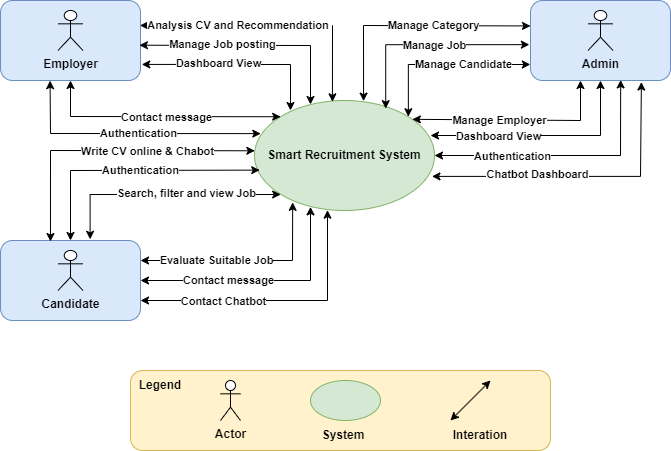

The diagram above was exported from draw.io. Its source (the exported page's mxGraphModel, read from the mxfile embedded in the PNG):
<mxGraphModel dx="1147" dy="599" grid="1" gridSize="10" guides="1" tooltips="1" connect="1" arrows="1" fold="1" page="1" pageScale="1" pageWidth="827" pageHeight="1169" math="0" shadow="0">
  <root>
    <mxCell id="0" />
    <mxCell id="1" parent="0" />
    <mxCell id="L2NsySdttwwI4DiqXQhI-1" value="" style="rounded=1;whiteSpace=wrap;html=1;fillColor=#dae8fc;strokeColor=#6c8ebf;fontStyle=1" parent="1" vertex="1">
      <mxGeometry x="70" y="100" width="140" height="80" as="geometry" />
    </mxCell>
    <mxCell id="L2NsySdttwwI4DiqXQhI-4" value="" style="rounded=1;whiteSpace=wrap;html=1;fillColor=#dae8fc;strokeColor=#6c8ebf;fontStyle=1" parent="1" vertex="1">
      <mxGeometry x="600" y="100" width="140" height="80" as="geometry" />
    </mxCell>
    <mxCell id="L2NsySdttwwI4DiqXQhI-5" value="" style="rounded=1;whiteSpace=wrap;html=1;fillColor=#dae8fc;strokeColor=#6c8ebf;fontStyle=1" parent="1" vertex="1">
      <mxGeometry x="70" y="340" width="140" height="80" as="geometry" />
    </mxCell>
    <mxCell id="L2NsySdttwwI4DiqXQhI-7" value="" style="endArrow=classic;startArrow=classic;html=1;rounded=0;exitX=0;exitY=0.5;exitDx=0;exitDy=0;fontStyle=1" parent="1" source="L2NsySdttwwI4DiqXQhI-3" edge="1">
      <mxGeometry width="50" height="50" relative="1" as="geometry">
        <mxPoint x="390" y="290" as="sourcePoint" />
        <mxPoint x="440" y="240" as="targetPoint" />
      </mxGeometry>
    </mxCell>
    <mxCell id="L2NsySdttwwI4DiqXQhI-3" value="Smart Recruitment System" style="ellipse;whiteSpace=wrap;html=1;fillColor=#d5e8d4;strokeColor=#82b366;fontStyle=1" parent="1" vertex="1">
      <mxGeometry x="324" y="200" width="180" height="110" as="geometry" />
    </mxCell>
    <mxCell id="L2NsySdttwwI4DiqXQhI-10" value="" style="endArrow=classic;startArrow=classic;html=1;rounded=0;entryX=0.644;entryY=0.993;entryDx=0;entryDy=0;exitX=1;exitY=0.5;exitDx=0;exitDy=0;entryPerimeter=0;fontStyle=1" parent="1" source="L2NsySdttwwI4DiqXQhI-3" target="L2NsySdttwwI4DiqXQhI-4" edge="1">
      <mxGeometry width="50" height="50" relative="1" as="geometry">
        <mxPoint x="320" y="200" as="sourcePoint" />
        <mxPoint x="370" y="150" as="targetPoint" />
        <Array as="points">
          <mxPoint x="690" y="255" />
        </Array>
      </mxGeometry>
    </mxCell>
    <mxCell id="L2NsySdttwwI4DiqXQhI-11" value="Authentication" style="edgeLabel;html=1;align=center;verticalAlign=middle;resizable=0;points=[];fontStyle=1" parent="L2NsySdttwwI4DiqXQhI-10" vertex="1" connectable="0">
      <mxGeometry x="-0.4061" y="-1" relative="1" as="geometry">
        <mxPoint as="offset" />
      </mxGeometry>
    </mxCell>
    <mxCell id="L2NsySdttwwI4DiqXQhI-13" value="" style="endArrow=classic;startArrow=classic;html=1;rounded=0;entryX=0.5;entryY=1;entryDx=0;entryDy=0;fontStyle=1" parent="1" target="L2NsySdttwwI4DiqXQhI-4" edge="1">
      <mxGeometry width="50" height="50" relative="1" as="geometry">
        <mxPoint x="500" y="235" as="sourcePoint" />
        <mxPoint x="616" y="160" as="targetPoint" />
        <Array as="points">
          <mxPoint x="670" y="235" />
        </Array>
      </mxGeometry>
    </mxCell>
    <mxCell id="L2NsySdttwwI4DiqXQhI-14" value="Dashboard View" style="edgeLabel;html=1;align=center;verticalAlign=middle;resizable=0;points=[];fontStyle=1" parent="L2NsySdttwwI4DiqXQhI-13" vertex="1" connectable="0">
      <mxGeometry x="-0.4061" y="-1" relative="1" as="geometry">
        <mxPoint as="offset" />
      </mxGeometry>
    </mxCell>
    <mxCell id="L2NsySdttwwI4DiqXQhI-18" value="" style="endArrow=classic;startArrow=classic;html=1;rounded=0;exitX=0.729;exitY=0.074;exitDx=0;exitDy=0;exitPerimeter=0;edgeStyle=orthogonalEdgeStyle;entryX=-0.008;entryY=0.552;entryDx=0;entryDy=0;entryPerimeter=0;fontStyle=1" parent="1" source="L2NsySdttwwI4DiqXQhI-3" target="L2NsySdttwwI4DiqXQhI-4" edge="1">
      <mxGeometry width="50" height="50" relative="1" as="geometry">
        <mxPoint x="580" y="230" as="sourcePoint" />
        <mxPoint x="580" y="145" as="targetPoint" />
        <Array as="points">
          <mxPoint x="455" y="144" />
        </Array>
      </mxGeometry>
    </mxCell>
    <mxCell id="L2NsySdttwwI4DiqXQhI-19" value="Manage Job" style="edgeLabel;html=1;align=center;verticalAlign=middle;resizable=0;points=[];fontStyle=1" parent="L2NsySdttwwI4DiqXQhI-18" vertex="1" connectable="0">
      <mxGeometry x="0.0845" relative="1" as="geometry">
        <mxPoint as="offset" />
      </mxGeometry>
    </mxCell>
    <mxCell id="L2NsySdttwwI4DiqXQhI-20" value="" style="endArrow=classic;startArrow=classic;html=1;rounded=0;exitX=0.877;exitY=0.171;exitDx=0;exitDy=0;exitPerimeter=0;fontStyle=1;" parent="1" source="L2NsySdttwwI4DiqXQhI-3" edge="1">
      <mxGeometry width="50" height="50" relative="1" as="geometry">
        <mxPoint x="580" y="230" as="sourcePoint" />
        <mxPoint x="650" y="180" as="targetPoint" />
        <Array as="points">
          <mxPoint x="650" y="220" />
        </Array>
      </mxGeometry>
    </mxCell>
    <mxCell id="L2NsySdttwwI4DiqXQhI-21" value="Manage Employer" style="edgeLabel;html=1;align=center;verticalAlign=middle;resizable=0;points=[];fontStyle=1" parent="L2NsySdttwwI4DiqXQhI-20" vertex="1" connectable="0">
      <mxGeometry x="-0.1599" relative="1" as="geometry">
        <mxPoint as="offset" />
      </mxGeometry>
    </mxCell>
    <mxCell id="L2NsySdttwwI4DiqXQhI-22" value="" style="endArrow=classic;startArrow=classic;html=1;rounded=0;exitX=0.606;exitY=0.006;exitDx=0;exitDy=0;exitPerimeter=0;entryX=0;entryY=0.318;entryDx=0;entryDy=0;fontStyle=1;entryPerimeter=0;" parent="1" source="L2NsySdttwwI4DiqXQhI-3" target="L2NsySdttwwI4DiqXQhI-4" edge="1">
      <mxGeometry width="50" height="50" relative="1" as="geometry">
        <mxPoint x="448" y="212" as="sourcePoint" />
        <mxPoint x="589" y="139" as="targetPoint" />
        <Array as="points">
          <mxPoint x="433" y="125" />
        </Array>
      </mxGeometry>
    </mxCell>
    <mxCell id="L2NsySdttwwI4DiqXQhI-23" value="Manage Category" style="edgeLabel;html=1;align=center;verticalAlign=middle;resizable=0;points=[];fontStyle=1" parent="L2NsySdttwwI4DiqXQhI-22" vertex="1" connectable="0">
      <mxGeometry x="0.1959" y="1" relative="1" as="geometry">
        <mxPoint as="offset" />
      </mxGeometry>
    </mxCell>
    <mxCell id="L2NsySdttwwI4DiqXQhI-27" value="" style="endArrow=classic;startArrow=classic;html=1;rounded=0;entryX=0.407;entryY=0.997;entryDx=0;entryDy=0;entryPerimeter=0;fontStyle=1;edgeStyle=elbowEdgeStyle;" parent="1" target="L2NsySdttwwI4DiqXQhI-3" edge="1">
      <mxGeometry width="50" height="50" relative="1" as="geometry">
        <mxPoint x="210" y="400" as="sourcePoint" />
        <mxPoint x="510" y="150" as="targetPoint" />
        <Array as="points">
          <mxPoint x="397" y="360" />
        </Array>
      </mxGeometry>
    </mxCell>
    <mxCell id="2PD2vyXzOtFyZ5shcSQO-1" value="&lt;b&gt;Contact Chatbot&lt;/b&gt;" style="edgeLabel;html=1;align=center;verticalAlign=middle;resizable=0;points=[];" vertex="1" connectable="0" parent="L2NsySdttwwI4DiqXQhI-27">
      <mxGeometry x="-0.4043" y="-1" relative="1" as="geometry">
        <mxPoint as="offset" />
      </mxGeometry>
    </mxCell>
    <mxCell id="L2NsySdttwwI4DiqXQhI-29" value="" style="endArrow=classic;startArrow=classic;html=1;rounded=0;exitX=0.5;exitY=0;exitDx=0;exitDy=0;entryX=0.029;entryY=0.633;entryDx=0;entryDy=0;entryPerimeter=0;fontStyle=1" parent="1" source="L2NsySdttwwI4DiqXQhI-5" target="L2NsySdttwwI4DiqXQhI-3" edge="1">
      <mxGeometry width="50" height="50" relative="1" as="geometry">
        <mxPoint x="280" y="330" as="sourcePoint" />
        <mxPoint x="330" y="280" as="targetPoint" />
        <Array as="points">
          <mxPoint x="140" y="270" />
        </Array>
      </mxGeometry>
    </mxCell>
    <mxCell id="L2NsySdttwwI4DiqXQhI-30" value="Authentication" style="edgeLabel;html=1;align=center;verticalAlign=middle;resizable=0;points=[];fontStyle=1" parent="L2NsySdttwwI4DiqXQhI-29" vertex="1" connectable="0">
      <mxGeometry x="0.0753" relative="1" as="geometry">
        <mxPoint as="offset" />
      </mxGeometry>
    </mxCell>
    <mxCell id="L2NsySdttwwI4DiqXQhI-33" value="" style="endArrow=classic;startArrow=classic;html=1;rounded=0;exitX=0.64;exitY=-0.015;exitDx=0;exitDy=0;entryX=0;entryY=1;entryDx=0;entryDy=0;edgeStyle=elbowEdgeStyle;elbow=vertical;exitPerimeter=0;fontStyle=1" parent="1" source="L2NsySdttwwI4DiqXQhI-5" target="L2NsySdttwwI4DiqXQhI-3" edge="1">
      <mxGeometry width="50" height="50" relative="1" as="geometry">
        <mxPoint x="240" y="330" as="sourcePoint" />
        <mxPoint x="290" y="280" as="targetPoint" />
        <Array as="points">
          <mxPoint x="260" y="294" />
        </Array>
      </mxGeometry>
    </mxCell>
    <mxCell id="L2NsySdttwwI4DiqXQhI-34" value="Search, filter and view Job" style="edgeLabel;html=1;align=center;verticalAlign=middle;resizable=0;points=[];fontStyle=1" parent="L2NsySdttwwI4DiqXQhI-33" vertex="1" connectable="0">
      <mxGeometry x="0.1927" y="1" relative="1" as="geometry">
        <mxPoint as="offset" />
      </mxGeometry>
    </mxCell>
    <mxCell id="L2NsySdttwwI4DiqXQhI-35" value="" style="endArrow=classic;startArrow=classic;html=1;rounded=0;exitX=1;exitY=0.5;exitDx=0;exitDy=0;fontStyle=1;edgeStyle=elbowEdgeStyle;entryX=0.306;entryY=0.967;entryDx=0;entryDy=0;entryPerimeter=0;" parent="1" source="L2NsySdttwwI4DiqXQhI-5" target="L2NsySdttwwI4DiqXQhI-3" edge="1">
      <mxGeometry width="50" height="50" relative="1" as="geometry">
        <mxPoint x="240" y="330" as="sourcePoint" />
        <mxPoint x="380" y="310" as="targetPoint" />
        <Array as="points">
          <mxPoint x="380" y="350" />
        </Array>
      </mxGeometry>
    </mxCell>
    <mxCell id="L2NsySdttwwI4DiqXQhI-36" value="Contact message" style="edgeLabel;html=1;align=center;verticalAlign=middle;resizable=0;points=[];fontStyle=1" parent="L2NsySdttwwI4DiqXQhI-35" vertex="1" connectable="0">
      <mxGeometry x="-0.2805" relative="1" as="geometry">
        <mxPoint as="offset" />
      </mxGeometry>
    </mxCell>
    <mxCell id="L2NsySdttwwI4DiqXQhI-37" value="" style="endArrow=classic;startArrow=classic;html=1;rounded=0;exitX=1;exitY=0.25;exitDx=0;exitDy=0;entryX=0.212;entryY=0.926;entryDx=0;entryDy=0;entryPerimeter=0;fontStyle=1" parent="1" source="L2NsySdttwwI4DiqXQhI-5" target="L2NsySdttwwI4DiqXQhI-3" edge="1">
      <mxGeometry width="50" height="50" relative="1" as="geometry">
        <mxPoint x="240" y="330" as="sourcePoint" />
        <mxPoint x="290" y="280" as="targetPoint" />
        <Array as="points">
          <mxPoint x="362" y="360" />
        </Array>
      </mxGeometry>
    </mxCell>
    <mxCell id="L2NsySdttwwI4DiqXQhI-38" value="Evaluate Suitable Job" style="edgeLabel;html=1;align=center;verticalAlign=middle;resizable=0;points=[];fontStyle=1" parent="L2NsySdttwwI4DiqXQhI-37" vertex="1" connectable="0">
      <mxGeometry x="-0.322" relative="1" as="geometry">
        <mxPoint x="4" as="offset" />
      </mxGeometry>
    </mxCell>
    <mxCell id="L2NsySdttwwI4DiqXQhI-39" value="" style="endArrow=classic;startArrow=classic;html=1;rounded=0;exitX=0.357;exitY=0.013;exitDx=0;exitDy=0;exitPerimeter=0;entryX=0.002;entryY=0.457;entryDx=0;entryDy=0;entryPerimeter=0;fontStyle=1" parent="1" source="L2NsySdttwwI4DiqXQhI-5" target="L2NsySdttwwI4DiqXQhI-3" edge="1">
      <mxGeometry width="50" height="50" relative="1" as="geometry">
        <mxPoint x="240" y="330" as="sourcePoint" />
        <mxPoint x="290" y="280" as="targetPoint" />
        <Array as="points">
          <mxPoint x="120" y="250" />
        </Array>
      </mxGeometry>
    </mxCell>
    <mxCell id="L2NsySdttwwI4DiqXQhI-40" value="Write CV online &amp;amp; Chabot" style="edgeLabel;html=1;align=center;verticalAlign=middle;resizable=0;points=[];fontStyle=1" parent="L2NsySdttwwI4DiqXQhI-39" vertex="1" connectable="0">
      <mxGeometry x="0.2651" relative="1" as="geometry">
        <mxPoint as="offset" />
      </mxGeometry>
    </mxCell>
    <mxCell id="L2NsySdttwwI4DiqXQhI-43" value="" style="endArrow=classic;startArrow=classic;html=1;rounded=0;exitX=0.354;exitY=1.002;exitDx=0;exitDy=0;exitPerimeter=0;entryX=0.035;entryY=0.301;entryDx=0;entryDy=0;entryPerimeter=0;fontStyle=1" parent="1" source="L2NsySdttwwI4DiqXQhI-1" target="L2NsySdttwwI4DiqXQhI-3" edge="1">
      <mxGeometry width="50" height="50" relative="1" as="geometry">
        <mxPoint x="220" y="230" as="sourcePoint" />
        <mxPoint x="270" y="180" as="targetPoint" />
        <Array as="points">
          <mxPoint x="120" y="233" />
        </Array>
      </mxGeometry>
    </mxCell>
    <mxCell id="L2NsySdttwwI4DiqXQhI-44" value="Authentication" style="edgeLabel;html=1;align=center;verticalAlign=middle;resizable=0;points=[];fontStyle=1" parent="L2NsySdttwwI4DiqXQhI-43" vertex="1" connectable="0">
      <mxGeometry x="0.0707" relative="1" as="geometry">
        <mxPoint as="offset" />
      </mxGeometry>
    </mxCell>
    <mxCell id="L2NsySdttwwI4DiqXQhI-46" value="" style="endArrow=classic;startArrow=classic;html=1;rounded=0;exitX=0.5;exitY=1;exitDx=0;exitDy=0;entryX=0;entryY=0;entryDx=0;entryDy=0;fontStyle=1" parent="1" source="L2NsySdttwwI4DiqXQhI-1" target="L2NsySdttwwI4DiqXQhI-3" edge="1">
      <mxGeometry width="50" height="50" relative="1" as="geometry">
        <mxPoint x="130" y="190" as="sourcePoint" />
        <mxPoint x="338" y="248" as="targetPoint" />
        <Array as="points">
          <mxPoint x="140" y="216" />
        </Array>
      </mxGeometry>
    </mxCell>
    <mxCell id="L2NsySdttwwI4DiqXQhI-47" value="Contact message" style="edgeLabel;html=1;align=center;verticalAlign=middle;resizable=0;points=[];fontStyle=1" parent="L2NsySdttwwI4DiqXQhI-46" vertex="1" connectable="0">
      <mxGeometry x="0.0707" relative="1" as="geometry">
        <mxPoint as="offset" />
      </mxGeometry>
    </mxCell>
    <mxCell id="L2NsySdttwwI4DiqXQhI-49" value="" style="endArrow=classic;startArrow=classic;html=1;rounded=0;exitX=0.996;exitY=0.312;exitDx=0;exitDy=0;entryX=0.433;entryY=0.012;entryDx=0;entryDy=0;entryPerimeter=0;fontStyle=1;exitPerimeter=0;" parent="1" source="L2NsySdttwwI4DiqXQhI-1" target="L2NsySdttwwI4DiqXQhI-3" edge="1">
      <mxGeometry width="50" height="50" relative="1" as="geometry">
        <mxPoint x="260" y="300" as="sourcePoint" />
        <mxPoint x="310" y="250" as="targetPoint" />
        <Array as="points">
          <mxPoint x="402" y="125" />
        </Array>
      </mxGeometry>
    </mxCell>
    <mxCell id="L2NsySdttwwI4DiqXQhI-50" value="Analysis CV and Recommendation&amp;nbsp;" style="edgeLabel;html=1;align=center;verticalAlign=middle;resizable=0;points=[];fontStyle=1" parent="L2NsySdttwwI4DiqXQhI-49" vertex="1" connectable="0">
      <mxGeometry x="-0.3121" relative="1" as="geometry">
        <mxPoint x="6" as="offset" />
      </mxGeometry>
    </mxCell>
    <mxCell id="L2NsySdttwwI4DiqXQhI-53" value="" style="endArrow=classic;startArrow=classic;html=1;rounded=0;exitX=0.992;exitY=0.559;exitDx=0;exitDy=0;exitPerimeter=0;fontStyle=1;" parent="1" source="L2NsySdttwwI4DiqXQhI-1" edge="1">
      <mxGeometry width="50" height="50" relative="1" as="geometry">
        <mxPoint x="220" y="230" as="sourcePoint" />
        <mxPoint x="380" y="204" as="targetPoint" />
        <Array as="points">
          <mxPoint x="380" y="145" />
        </Array>
      </mxGeometry>
    </mxCell>
    <mxCell id="L2NsySdttwwI4DiqXQhI-54" value="Manage Job posting" style="edgeLabel;html=1;align=center;verticalAlign=middle;resizable=0;points=[];fontStyle=1" parent="L2NsySdttwwI4DiqXQhI-53" vertex="1" connectable="0">
      <mxGeometry x="-0.2816" y="1" relative="1" as="geometry">
        <mxPoint as="offset" />
      </mxGeometry>
    </mxCell>
    <mxCell id="L2NsySdttwwI4DiqXQhI-57" value="" style="endArrow=classic;startArrow=classic;html=1;rounded=0;exitX=1.009;exitY=0.799;exitDx=0;exitDy=0;exitPerimeter=0;fontStyle=1" parent="1" source="L2NsySdttwwI4DiqXQhI-1" edge="1">
      <mxGeometry width="50" height="50" relative="1" as="geometry">
        <mxPoint x="320" y="230" as="sourcePoint" />
        <mxPoint x="360" y="210" as="targetPoint" />
        <Array as="points">
          <mxPoint x="360" y="164" />
        </Array>
      </mxGeometry>
    </mxCell>
    <mxCell id="Y9DJ3zX23igHNI14ImZu-5" value="&lt;b&gt;Dashboard View&lt;/b&gt;" style="edgeLabel;html=1;align=center;verticalAlign=middle;resizable=0;points=[];" parent="L2NsySdttwwI4DiqXQhI-57" vertex="1" connectable="0">
      <mxGeometry x="-0.2194" y="1" relative="1" as="geometry">
        <mxPoint as="offset" />
      </mxGeometry>
    </mxCell>
    <mxCell id="L2NsySdttwwI4DiqXQhI-66" value="" style="rounded=1;whiteSpace=wrap;html=1;fillColor=#fff2cc;strokeColor=#d6b656;fontStyle=1" parent="1" vertex="1">
      <mxGeometry x="200" y="470" width="420" height="80" as="geometry" />
    </mxCell>
    <mxCell id="L2NsySdttwwI4DiqXQhI-67" value="&lt;span&gt;Candidate&lt;/span&gt;" style="shape=umlActor;verticalLabelPosition=bottom;verticalAlign=top;html=1;outlineConnect=0;fontStyle=1" parent="1" vertex="1">
      <mxGeometry x="127.5" y="350" width="25" height="40" as="geometry" />
    </mxCell>
    <mxCell id="L2NsySdttwwI4DiqXQhI-68" value="&lt;span&gt;Employer&lt;/span&gt;" style="shape=umlActor;verticalLabelPosition=bottom;verticalAlign=top;html=1;outlineConnect=0;fontStyle=1" parent="1" vertex="1">
      <mxGeometry x="127.5" y="110" width="25" height="40" as="geometry" />
    </mxCell>
    <mxCell id="L2NsySdttwwI4DiqXQhI-73" value="&lt;span&gt;Admin&lt;/span&gt;" style="shape=umlActor;verticalLabelPosition=bottom;verticalAlign=top;html=1;outlineConnect=0;fontStyle=1" parent="1" vertex="1">
      <mxGeometry x="657.5" y="110" width="25" height="40" as="geometry" />
    </mxCell>
    <mxCell id="L2NsySdttwwI4DiqXQhI-78" value="Actor" style="shape=umlActor;verticalLabelPosition=bottom;verticalAlign=top;html=1;outlineConnect=0;fontStyle=1" parent="1" vertex="1">
      <mxGeometry x="290" y="480" width="20" height="40" as="geometry" />
    </mxCell>
    <mxCell id="L2NsySdttwwI4DiqXQhI-79" value="&lt;span&gt;Legend&lt;/span&gt;" style="text;html=1;strokeColor=none;fillColor=none;align=center;verticalAlign=middle;whiteSpace=wrap;rounded=0;fontStyle=1" parent="1" vertex="1">
      <mxGeometry x="200" y="470" width="60" height="30" as="geometry" />
    </mxCell>
    <mxCell id="L2NsySdttwwI4DiqXQhI-80" value="" style="ellipse;whiteSpace=wrap;html=1;fillColor=#d5e8d4;strokeColor=#82b366;fontStyle=1" parent="1" vertex="1">
      <mxGeometry x="380" y="480" width="70" height="40" as="geometry" />
    </mxCell>
    <mxCell id="L2NsySdttwwI4DiqXQhI-81" value="&lt;span&gt;System&lt;/span&gt;" style="text;html=1;strokeColor=none;fillColor=none;align=center;verticalAlign=middle;whiteSpace=wrap;rounded=0;fontStyle=1" parent="1" vertex="1">
      <mxGeometry x="383" y="520" width="60" height="30" as="geometry" />
    </mxCell>
    <mxCell id="L2NsySdttwwI4DiqXQhI-82" value="" style="endArrow=classic;startArrow=classic;html=1;rounded=0;fontStyle=1" parent="1" edge="1">
      <mxGeometry width="50" height="50" relative="1" as="geometry">
        <mxPoint x="520" y="520" as="sourcePoint" />
        <mxPoint x="560" y="480" as="targetPoint" />
      </mxGeometry>
    </mxCell>
    <mxCell id="L2NsySdttwwI4DiqXQhI-85" value="&lt;span&gt;Interation&lt;/span&gt;" style="text;html=1;strokeColor=none;fillColor=none;align=center;verticalAlign=middle;whiteSpace=wrap;rounded=0;fontStyle=1" parent="1" vertex="1">
      <mxGeometry x="520" y="520" width="60" height="30" as="geometry" />
    </mxCell>
    <mxCell id="BpkESMimaPnQI8-w_cLH-2" value="" style="endArrow=classic;startArrow=classic;html=1;rounded=0;exitX=1;exitY=0;exitDx=0;exitDy=0;edgeStyle=elbowEdgeStyle;fontStyle=1;elbow=vertical;entryX=-0.001;entryY=0.802;entryDx=0;entryDy=0;entryPerimeter=0;" parent="1" source="L2NsySdttwwI4DiqXQhI-3" target="L2NsySdttwwI4DiqXQhI-4" edge="1">
      <mxGeometry width="50" height="50" relative="1" as="geometry">
        <mxPoint x="465" y="218" as="sourcePoint" />
        <mxPoint x="599" y="160" as="targetPoint" />
        <Array as="points">
          <mxPoint x="540" y="164" />
        </Array>
      </mxGeometry>
    </mxCell>
    <mxCell id="BpkESMimaPnQI8-w_cLH-3" value="Manage Candidate" style="edgeLabel;html=1;align=center;verticalAlign=middle;resizable=0;points=[];fontStyle=1" parent="BpkESMimaPnQI8-w_cLH-2" vertex="1" connectable="0">
      <mxGeometry x="0.0845" relative="1" as="geometry">
        <mxPoint x="13" as="offset" />
      </mxGeometry>
    </mxCell>
    <mxCell id="2PD2vyXzOtFyZ5shcSQO-2" value="" style="endArrow=classic;startArrow=classic;html=1;rounded=0;entryX=0.986;entryY=0.69;entryDx=0;entryDy=0;entryPerimeter=0;fontStyle=1;exitX=0.792;exitY=1.019;exitDx=0;exitDy=0;exitPerimeter=0;edgeStyle=elbowEdgeStyle;" edge="1" parent="1" source="L2NsySdttwwI4DiqXQhI-4" target="L2NsySdttwwI4DiqXQhI-3">
      <mxGeometry width="50" height="50" relative="1" as="geometry">
        <mxPoint x="220" y="410" as="sourcePoint" />
        <mxPoint x="413" y="321" as="targetPoint" />
        <Array as="points">
          <mxPoint x="710" y="240" />
        </Array>
      </mxGeometry>
    </mxCell>
    <mxCell id="2PD2vyXzOtFyZ5shcSQO-3" value="&lt;b&gt;Chatbot Dashboard&lt;/b&gt;" style="edgeLabel;html=1;align=center;verticalAlign=middle;resizable=0;points=[];" vertex="1" connectable="0" parent="2PD2vyXzOtFyZ5shcSQO-2">
      <mxGeometry x="-0.4043" y="-1" relative="1" as="geometry">
        <mxPoint x="-102" y="3" as="offset" />
      </mxGeometry>
    </mxCell>
  </root>
</mxGraphModel>